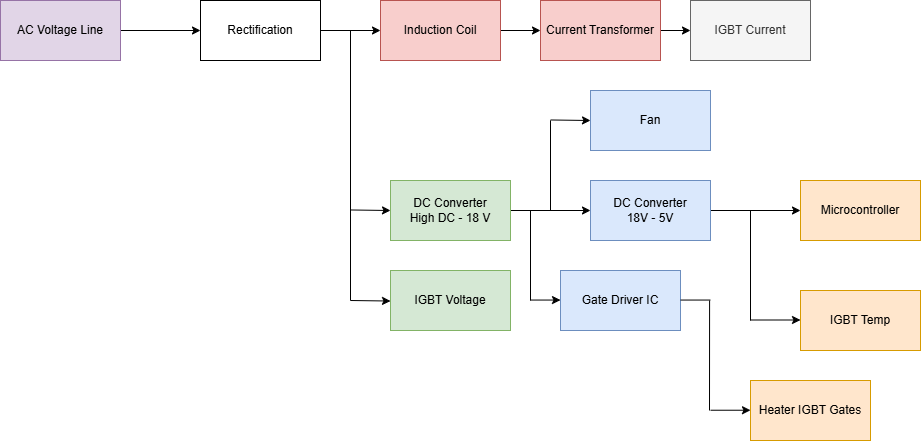

The diagram above was exported from draw.io. Its source (the exported page's mxGraphModel, read from the mxfile embedded in the PNG):
<mxGraphModel dx="1175" dy="760" grid="1" gridSize="10" guides="1" tooltips="1" connect="1" arrows="1" fold="1" page="1" pageScale="1" pageWidth="850" pageHeight="1100" math="0" shadow="0">
  <root>
    <mxCell id="0" />
    <mxCell id="1" parent="0" />
    <mxCell id="sfdTe2YTWem7DIT63UCm-21" value="Microcontroller" style="rounded=0;whiteSpace=wrap;html=1;fillColor=#ffe6cc;strokeColor=#d79b00;" vertex="1" parent="1">
      <mxGeometry x="880" y="260" width="120" height="60" as="geometry" />
    </mxCell>
    <mxCell id="sfdTe2YTWem7DIT63UCm-3" style="edgeStyle=orthogonalEdgeStyle;rounded=0;orthogonalLoop=1;jettySize=auto;html=1;exitX=1;exitY=0.5;exitDx=0;exitDy=0;" edge="1" parent="1" source="sfdTe2YTWem7DIT63UCm-1">
      <mxGeometry relative="1" as="geometry">
        <mxPoint x="280" y="110" as="targetPoint" />
      </mxGeometry>
    </mxCell>
    <mxCell id="sfdTe2YTWem7DIT63UCm-1" value="AC Voltage Line" style="rounded=0;whiteSpace=wrap;html=1;fillColor=#e1d5e7;strokeColor=#9673a6;" vertex="1" parent="1">
      <mxGeometry x="80" y="80" width="120" height="60" as="geometry" />
    </mxCell>
    <mxCell id="sfdTe2YTWem7DIT63UCm-6" style="edgeStyle=orthogonalEdgeStyle;rounded=0;orthogonalLoop=1;jettySize=auto;html=1;exitX=1;exitY=0.5;exitDx=0;exitDy=0;entryX=0;entryY=0.5;entryDx=0;entryDy=0;" edge="1" parent="1" source="sfdTe2YTWem7DIT63UCm-4" target="sfdTe2YTWem7DIT63UCm-5">
      <mxGeometry relative="1" as="geometry" />
    </mxCell>
    <mxCell id="sfdTe2YTWem7DIT63UCm-4" value="Rectification" style="rounded=0;whiteSpace=wrap;html=1;" vertex="1" parent="1">
      <mxGeometry x="280" y="80" width="120" height="60" as="geometry" />
    </mxCell>
    <mxCell id="sfdTe2YTWem7DIT63UCm-36" style="edgeStyle=orthogonalEdgeStyle;rounded=0;orthogonalLoop=1;jettySize=auto;html=1;exitX=1;exitY=0.5;exitDx=0;exitDy=0;entryX=0;entryY=0.5;entryDx=0;entryDy=0;" edge="1" parent="1" source="sfdTe2YTWem7DIT63UCm-5" target="sfdTe2YTWem7DIT63UCm-35">
      <mxGeometry relative="1" as="geometry" />
    </mxCell>
    <mxCell id="sfdTe2YTWem7DIT63UCm-5" value="Induction Coil" style="rounded=0;whiteSpace=wrap;html=1;fillColor=#f8cecc;strokeColor=#b85450;" vertex="1" parent="1">
      <mxGeometry x="460" y="80" width="120" height="60" as="geometry" />
    </mxCell>
    <mxCell id="sfdTe2YTWem7DIT63UCm-8" value="" style="endArrow=none;html=1;rounded=0;" edge="1" parent="1">
      <mxGeometry width="50" height="50" relative="1" as="geometry">
        <mxPoint x="430" y="380" as="sourcePoint" />
        <mxPoint x="430" y="110" as="targetPoint" />
      </mxGeometry>
    </mxCell>
    <mxCell id="sfdTe2YTWem7DIT63UCm-18" style="edgeStyle=orthogonalEdgeStyle;rounded=0;orthogonalLoop=1;jettySize=auto;html=1;exitX=1;exitY=0.5;exitDx=0;exitDy=0;entryX=0;entryY=0.5;entryDx=0;entryDy=0;" edge="1" parent="1" source="sfdTe2YTWem7DIT63UCm-9" target="sfdTe2YTWem7DIT63UCm-15">
      <mxGeometry relative="1" as="geometry" />
    </mxCell>
    <mxCell id="sfdTe2YTWem7DIT63UCm-9" value="DC Converter&lt;div&gt;High DC - 18 V&lt;/div&gt;" style="rounded=0;whiteSpace=wrap;html=1;fillColor=#d5e8d4;strokeColor=#82b366;" vertex="1" parent="1">
      <mxGeometry x="470" y="260" width="120" height="60" as="geometry" />
    </mxCell>
    <mxCell id="sfdTe2YTWem7DIT63UCm-10" value="" style="endArrow=classic;html=1;rounded=0;" edge="1" parent="1">
      <mxGeometry width="50" height="50" relative="1" as="geometry">
        <mxPoint x="430" y="289.47" as="sourcePoint" />
        <mxPoint x="470" y="290" as="targetPoint" />
      </mxGeometry>
    </mxCell>
    <mxCell id="sfdTe2YTWem7DIT63UCm-11" value="" style="endArrow=classic;html=1;rounded=0;" edge="1" parent="1">
      <mxGeometry width="50" height="50" relative="1" as="geometry">
        <mxPoint x="430" y="380" as="sourcePoint" />
        <mxPoint x="470" y="380.53" as="targetPoint" />
      </mxGeometry>
    </mxCell>
    <mxCell id="sfdTe2YTWem7DIT63UCm-12" value="IGBT Voltage" style="rounded=0;whiteSpace=wrap;html=1;fillColor=#d5e8d4;strokeColor=#82b366;" vertex="1" parent="1">
      <mxGeometry x="470" y="350" width="120" height="60" as="geometry" />
    </mxCell>
    <mxCell id="sfdTe2YTWem7DIT63UCm-14" value="Fan" style="rounded=0;whiteSpace=wrap;html=1;fillColor=#dae8fc;strokeColor=#6c8ebf;" vertex="1" parent="1">
      <mxGeometry x="670" y="170" width="120" height="60" as="geometry" />
    </mxCell>
    <mxCell id="sfdTe2YTWem7DIT63UCm-20" style="edgeStyle=orthogonalEdgeStyle;rounded=0;orthogonalLoop=1;jettySize=auto;html=1;exitX=1;exitY=0.5;exitDx=0;exitDy=0;entryX=0;entryY=0.5;entryDx=0;entryDy=0;" edge="1" parent="1" source="sfdTe2YTWem7DIT63UCm-15" target="sfdTe2YTWem7DIT63UCm-21">
      <mxGeometry relative="1" as="geometry">
        <mxPoint x="830" y="291" as="targetPoint" />
      </mxGeometry>
    </mxCell>
    <mxCell id="sfdTe2YTWem7DIT63UCm-15" value="DC Converter&lt;div&gt;18V - 5V&lt;/div&gt;" style="rounded=0;whiteSpace=wrap;html=1;fillColor=#dae8fc;strokeColor=#6c8ebf;" vertex="1" parent="1">
      <mxGeometry x="670" y="260" width="120" height="60" as="geometry" />
    </mxCell>
    <mxCell id="sfdTe2YTWem7DIT63UCm-16" value="" style="endArrow=none;html=1;rounded=0;" edge="1" parent="1">
      <mxGeometry width="50" height="50" relative="1" as="geometry">
        <mxPoint x="630" y="290" as="sourcePoint" />
        <mxPoint x="630" y="200" as="targetPoint" />
      </mxGeometry>
    </mxCell>
    <mxCell id="sfdTe2YTWem7DIT63UCm-19" value="" style="endArrow=classic;html=1;rounded=0;entryX=0;entryY=0.5;entryDx=0;entryDy=0;" edge="1" parent="1" target="sfdTe2YTWem7DIT63UCm-14">
      <mxGeometry width="50" height="50" relative="1" as="geometry">
        <mxPoint x="630" y="199.47" as="sourcePoint" />
        <mxPoint x="680" y="199.47" as="targetPoint" />
      </mxGeometry>
    </mxCell>
    <mxCell id="sfdTe2YTWem7DIT63UCm-22" value="IGBT Temp" style="rounded=0;whiteSpace=wrap;html=1;fillColor=#ffe6cc;strokeColor=#d79b00;" vertex="1" parent="1">
      <mxGeometry x="880" y="370" width="120" height="60" as="geometry" />
    </mxCell>
    <mxCell id="sfdTe2YTWem7DIT63UCm-23" value="" style="endArrow=none;html=1;rounded=0;" edge="1" parent="1">
      <mxGeometry width="50" height="50" relative="1" as="geometry">
        <mxPoint x="830" y="400" as="sourcePoint" />
        <mxPoint x="830" y="290" as="targetPoint" />
      </mxGeometry>
    </mxCell>
    <mxCell id="sfdTe2YTWem7DIT63UCm-24" value="" style="endArrow=classic;html=1;rounded=0;" edge="1" parent="1">
      <mxGeometry width="50" height="50" relative="1" as="geometry">
        <mxPoint x="830" y="399.5" as="sourcePoint" />
        <mxPoint x="880" y="399.5" as="targetPoint" />
      </mxGeometry>
    </mxCell>
    <mxCell id="sfdTe2YTWem7DIT63UCm-25" value="Gate Driver IC" style="rounded=0;whiteSpace=wrap;html=1;fillColor=#dae8fc;strokeColor=#6c8ebf;" vertex="1" parent="1">
      <mxGeometry x="640" y="350" width="120" height="60" as="geometry" />
    </mxCell>
    <mxCell id="sfdTe2YTWem7DIT63UCm-26" value="" style="endArrow=none;html=1;rounded=0;" edge="1" parent="1">
      <mxGeometry width="50" height="50" relative="1" as="geometry">
        <mxPoint x="610" y="380" as="sourcePoint" />
        <mxPoint x="610" y="290" as="targetPoint" />
      </mxGeometry>
    </mxCell>
    <mxCell id="sfdTe2YTWem7DIT63UCm-27" value="" style="endArrow=classic;html=1;rounded=0;" edge="1" parent="1">
      <mxGeometry width="50" height="50" relative="1" as="geometry">
        <mxPoint x="610" y="379.55" as="sourcePoint" />
        <mxPoint x="640" y="379.55" as="targetPoint" />
      </mxGeometry>
    </mxCell>
    <mxCell id="sfdTe2YTWem7DIT63UCm-28" value="" style="endArrow=none;html=1;rounded=0;" edge="1" parent="1">
      <mxGeometry width="50" height="50" relative="1" as="geometry">
        <mxPoint x="760" y="379.55" as="sourcePoint" />
        <mxPoint x="790" y="379.55" as="targetPoint" />
      </mxGeometry>
    </mxCell>
    <mxCell id="sfdTe2YTWem7DIT63UCm-29" value="" style="endArrow=none;html=1;rounded=0;" edge="1" parent="1">
      <mxGeometry width="50" height="50" relative="1" as="geometry">
        <mxPoint x="789" y="490" as="sourcePoint" />
        <mxPoint x="789.09" y="380" as="targetPoint" />
      </mxGeometry>
    </mxCell>
    <mxCell id="sfdTe2YTWem7DIT63UCm-30" value="Heater IGBT Gates" style="rounded=0;whiteSpace=wrap;html=1;fillColor=#ffe6cc;strokeColor=#d79b00;" vertex="1" parent="1">
      <mxGeometry x="830" y="460" width="120" height="60" as="geometry" />
    </mxCell>
    <mxCell id="sfdTe2YTWem7DIT63UCm-31" value="" style="endArrow=classic;html=1;rounded=0;" edge="1" parent="1">
      <mxGeometry width="50" height="50" relative="1" as="geometry">
        <mxPoint x="790" y="489.73" as="sourcePoint" />
        <mxPoint x="830" y="489.73" as="targetPoint" />
      </mxGeometry>
    </mxCell>
    <mxCell id="sfdTe2YTWem7DIT63UCm-38" style="edgeStyle=orthogonalEdgeStyle;rounded=0;orthogonalLoop=1;jettySize=auto;html=1;exitX=1;exitY=0.5;exitDx=0;exitDy=0;entryX=0;entryY=0.5;entryDx=0;entryDy=0;" edge="1" parent="1" source="sfdTe2YTWem7DIT63UCm-35" target="sfdTe2YTWem7DIT63UCm-37">
      <mxGeometry relative="1" as="geometry" />
    </mxCell>
    <mxCell id="sfdTe2YTWem7DIT63UCm-35" value="Current Transformer" style="rounded=0;whiteSpace=wrap;html=1;fillColor=#f8cecc;strokeColor=#b85450;" vertex="1" parent="1">
      <mxGeometry x="620" y="80" width="120" height="60" as="geometry" />
    </mxCell>
    <mxCell id="sfdTe2YTWem7DIT63UCm-37" value="IGBT Current" style="rounded=0;whiteSpace=wrap;html=1;fillColor=#f5f5f5;fontColor=#333333;strokeColor=#666666;" vertex="1" parent="1">
      <mxGeometry x="770" y="80" width="120" height="60" as="geometry" />
    </mxCell>
  </root>
</mxGraphModel>